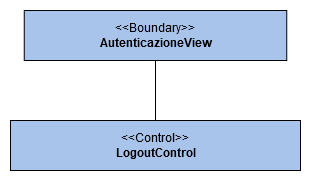

The diagram above was exported from draw.io. Its source (the exported page's mxGraphModel, read from the mxfile embedded in the PNG):
<mxGraphModel dx="1422" dy="791" grid="1" gridSize="10" guides="1" tooltips="1" connect="1" arrows="1" fold="1" page="1" pageScale="1.5" pageWidth="1169" pageHeight="826" background="none" math="0" shadow="0">
  <root>
    <mxCell id="0" style=";html=1;" />
    <mxCell id="1" style=";html=1;" parent="0" />
    <mxCell id="qwX3oTCfdqMI3JBmAdr7-8" value="&amp;lt;&amp;lt;Boundary&amp;gt;&amp;gt;&lt;br&gt;&lt;b&gt;AutenticazioneView&lt;/b&gt;" style="html=1;fillColor=#A9C4EB;" vertex="1" parent="1">
      <mxGeometry x="433.75" y="230" width="262.5" height="50" as="geometry" />
    </mxCell>
    <mxCell id="qwX3oTCfdqMI3JBmAdr7-9" value="&amp;lt;&amp;lt;Control&amp;gt;&amp;gt;&lt;br&gt;&lt;b&gt;LogoutControl&lt;br&gt;&lt;/b&gt;" style="html=1;fillColor=#A9C4EB;" vertex="1" parent="1">
      <mxGeometry x="420" y="340" width="290" height="50" as="geometry" />
    </mxCell>
    <mxCell id="qwX3oTCfdqMI3JBmAdr7-11" value="" style="endArrow=none;html=1;entryX=0.5;entryY=1;entryDx=0;entryDy=0;exitX=0.5;exitY=0;exitDx=0;exitDy=0;" edge="1" parent="1" source="qwX3oTCfdqMI3JBmAdr7-9" target="qwX3oTCfdqMI3JBmAdr7-8">
      <mxGeometry width="50" height="50" relative="1" as="geometry">
        <mxPoint x="680" y="420" as="sourcePoint" />
        <mxPoint x="730" y="370" as="targetPoint" />
      </mxGeometry>
    </mxCell>
  </root>
</mxGraphModel>